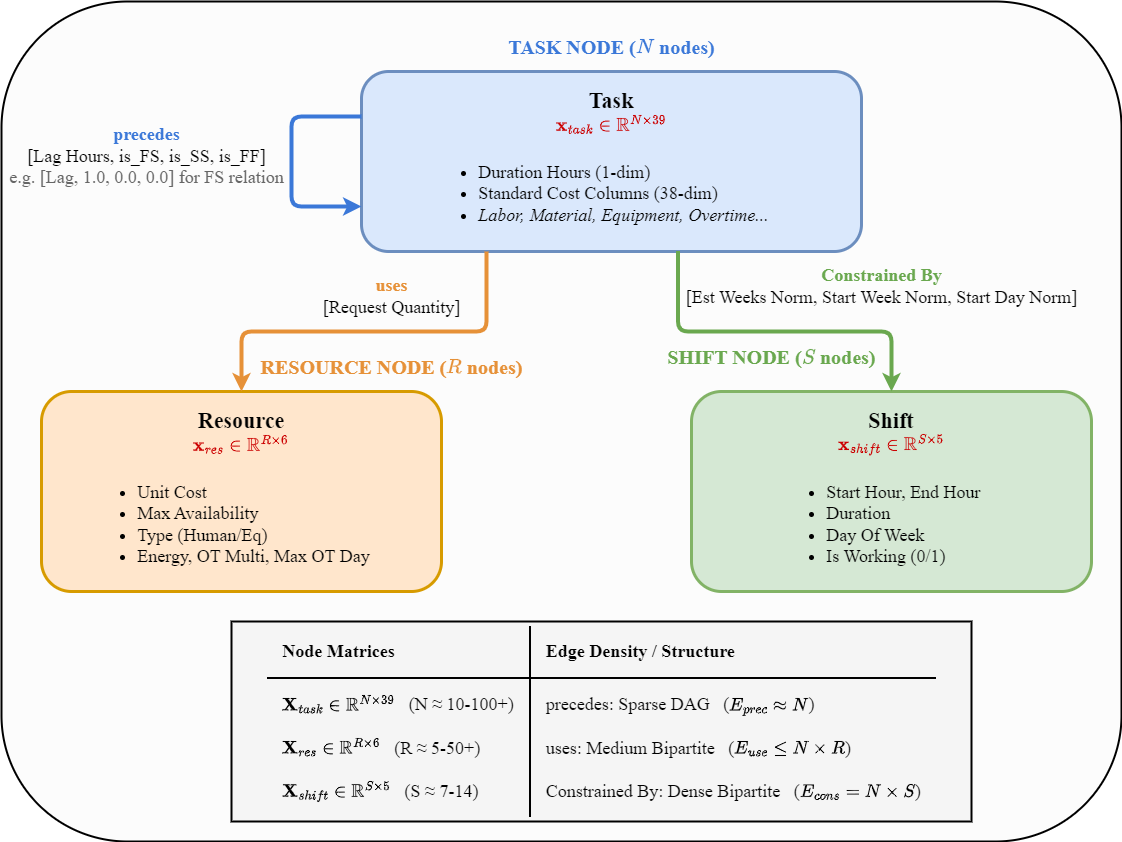

The diagram above was exported from draw.io. Its source (the exported page's mxGraphModel, read from the mxfile embedded in the PNG):
<mxGraphModel dx="1418" dy="820" grid="1" gridSize="10" guides="1" tooltips="1" connect="1" arrows="1" fold="1" page="1" pageScale="1" pageWidth="1200" pageHeight="1000" math="1" shadow="0">
  <root>
    <mxCell id="0" />
    <mxCell id="1" parent="0" />
    <mxCell id="border" value="" style="rounded=1;whiteSpace=wrap;html=1;fillColor=#fcfcfc;strokeColor=#000000;strokeWidth=2;fontSize=18;fontFamily=Times New Roman;" parent="1" vertex="1">
      <mxGeometry x="40" y="70" width="1120" height="840" as="geometry" />
    </mxCell>
    <mxCell id="task_label" value="&lt;b style=&quot;color: rgb(59, 120, 216);&quot;&gt;TASK NODE (\(N\) nodes)&lt;/b&gt;" style="text;html=1;align=center;verticalAlign=middle;fontFamily=Times New Roman;fontSize=20;" parent="1" vertex="1">
      <mxGeometry x="500" y="100" width="300" height="30" as="geometry" />
    </mxCell>
    <mxCell id="task_box" value="&lt;b&gt;&lt;font style=&quot;font-size: 22px;&quot;&gt;Task&lt;/font&gt;&lt;/b&gt;&lt;br&gt;&lt;b style=&quot;color: rgb(204, 0, 0);&quot;&gt;\(\mathbf{x}_{task} \in \mathbb{R}^{N \times 39}\)&lt;/b&gt;&lt;br&gt;&lt;br&gt;&lt;ul style=&quot;text-align: left; margin: 4px 0px; padding-left: 25px;&quot;&gt;&lt;li&gt;Duration Hours (1-dim)&lt;/li&gt;&lt;li&gt;Standard Cost Columns (38-dim)&lt;/li&gt;&lt;li&gt;&lt;i&gt;Labor, Material, Equipment, Overtime...&lt;/i&gt;&lt;/li&gt;&lt;/ul&gt;" style="rounded=1;whiteSpace=wrap;html=1;fillColor=#dae8fc;strokeColor=#6c8ebf;strokeWidth=3;fontFamily=Times New Roman;align=center;verticalAlign=top;spacingTop=10;fontSize=18;" parent="1" vertex="1">
      <mxGeometry x="400" y="140" width="500" height="180" as="geometry" />
    </mxCell>
    <mxCell id="e_precedes" style="edgeStyle=orthogonalEdgeStyle;rounded=1;html=1;strokeColor=#3b78d8;strokeWidth=4;endArrow=classic;exitX=0;exitY=0.25;exitDx=0;exitDy=0;entryX=0;entryY=0.75;entryDx=0;entryDy=0;fontSize=18;fontFamily=Times New Roman;" parent="1" source="task_box" target="task_box" edge="1">
      <mxGeometry relative="1" as="geometry">
        <Array as="points">
          <mxPoint x="330" y="185" />
          <mxPoint x="330" y="275" />
        </Array>
      </mxGeometry>
    </mxCell>
    <mxCell id="lbl_precedes" value="&lt;b style=&quot;color: rgb(59, 120, 216);&quot;&gt;precedes&lt;/b&gt;&lt;br&gt;&lt;span&gt;[Lag Hours, is_FS, is_SS, is_FF]&lt;/span&gt;&lt;br&gt;&lt;span style=&quot;color: rgb(102, 102, 102);&quot;&gt;e.g. [Lag, 1.0, 0.0, 0.0] for FS relation&lt;/span&gt;" style="text;html=1;align=center;verticalAlign=middle;fontFamily=Times New Roman;fontSize=18;" parent="1" vertex="1">
      <mxGeometry x="60" y="190" width="250" height="70" as="geometry" />
    </mxCell>
    <mxCell id="res_label" value="&lt;b style=&quot;color: rgb(230, 145, 56);&quot;&gt;RESOURCE NODE (\(R\) nodes)&lt;/b&gt;" style="text;html=1;align=center;verticalAlign=middle;fontFamily=Times New Roman;fontSize=20;" parent="1" vertex="1">
      <mxGeometry x="280" y="420" width="300" height="30" as="geometry" />
    </mxCell>
    <mxCell id="res_box" value="&lt;b&gt;&lt;font style=&quot;font-size: 22px;&quot;&gt;Resource&lt;/font&gt;&lt;/b&gt;&lt;br&gt;&lt;b style=&quot;color: rgb(204, 0, 0);&quot;&gt;\(\mathbf{x}_{res} \in \mathbb{R}^{R \times 6}\)&lt;/b&gt;&lt;br&gt;&lt;br&gt;&lt;ul style=&quot;text-align: left; margin: 4px 0px; padding-left: 25px;&quot;&gt;&lt;li&gt;Unit Cost&lt;/li&gt;&lt;li&gt;Max Availability&lt;/li&gt;&lt;li&gt;Type (Human/Eq)&lt;/li&gt;&lt;li&gt;Energy, OT Multi, Max OT Day&lt;/li&gt;&lt;/ul&gt;" style="rounded=1;whiteSpace=wrap;html=1;fillColor=#ffe6cc;strokeColor=#d79b00;strokeWidth=3;fontFamily=Times New Roman;align=center;verticalAlign=top;spacingTop=10;fontSize=18;" parent="1" vertex="1">
      <mxGeometry x="80" y="460" width="400" height="200" as="geometry" />
    </mxCell>
    <mxCell id="e_uses" style="edgeStyle=orthogonalEdgeStyle;rounded=1;html=1;strokeColor=#e69138;strokeWidth=4;endArrow=classic;exitX=0.25;exitY=1;exitDx=0;exitDy=0;entryX=0.5;entryY=0;entryDx=0;entryDy=0;fontSize=18;fontFamily=Times New Roman;" parent="1" source="task_box" target="res_box" edge="1">
      <mxGeometry relative="1" as="geometry">
        <Array as="points">
          <mxPoint x="525" y="400" />
          <mxPoint x="280" y="400" />
        </Array>
      </mxGeometry>
    </mxCell>
    <mxCell id="lbl_uses" value="&lt;b style=&quot;color: rgb(230, 145, 56);&quot;&gt;uses&lt;/b&gt;&lt;br&gt;&lt;span&gt;[Request Quantity]&lt;/span&gt;" style="text;html=1;align=center;verticalAlign=middle;fontFamily=Times New Roman;fontSize=18;" parent="1" vertex="1">
      <mxGeometry x="340" y="340" width="180" height="50" as="geometry" />
    </mxCell>
    <mxCell id="shift_label" value="&lt;b style=&quot;color: rgb(106, 168, 79);&quot;&gt;SHIFT NODE (\(S\) nodes)&lt;/b&gt;" style="text;html=1;align=center;verticalAlign=middle;fontFamily=Times New Roman;fontSize=20;" parent="1" vertex="1">
      <mxGeometry x="660" y="410" width="300" height="30" as="geometry" />
    </mxCell>
    <mxCell id="shift_box" value="&lt;font style=&quot;font-size: 22px;&quot;&gt;&lt;b style=&quot;&quot;&gt;Shift&lt;/b&gt;&lt;br&gt;&lt;/font&gt;&lt;b style=&quot;color: rgb(204, 0, 0);&quot;&gt;\(\mathbf{x}_{shift} \in \mathbb{R}^{S \times 5}\)&lt;/b&gt;&lt;br&gt;&lt;br&gt;&lt;ul style=&quot;text-align: left; margin: 4px 0px; padding-left: 25px;&quot;&gt;&lt;li&gt;Start Hour, End Hour&lt;/li&gt;&lt;li&gt;Duration&lt;/li&gt;&lt;li&gt;Day Of Week&lt;/li&gt;&lt;li&gt;Is Working (0/1)&lt;/li&gt;&lt;/ul&gt;" style="rounded=1;whiteSpace=wrap;html=1;fillColor=#d5e8d4;strokeColor=#82b366;strokeWidth=3;fontFamily=Times New Roman;align=center;verticalAlign=top;spacingTop=10;fontSize=18;" parent="1" vertex="1">
      <mxGeometry x="730" y="460" width="400" height="200" as="geometry" />
    </mxCell>
    <mxCell id="e_constrained" style="edgeStyle=orthogonalEdgeStyle;rounded=1;html=1;strokeColor=#6aa84f;strokeWidth=4;endArrow=classic;exitX=0.633;exitY=0.997;exitDx=0;exitDy=0;entryX=0.5;entryY=0;entryDx=0;entryDy=0;exitPerimeter=0;fontSize=18;fontFamily=Times New Roman;" parent="1" source="task_box" target="shift_box" edge="1">
      <mxGeometry relative="1" as="geometry">
        <Array as="points">
          <mxPoint x="717" y="400" />
          <mxPoint x="930" y="400" />
        </Array>
      </mxGeometry>
    </mxCell>
    <mxCell id="lbl_constrained" value="&lt;b style=&quot;color: rgb(106, 168, 79);&quot;&gt;Constrained By&lt;/b&gt;&lt;br&gt;&lt;span&gt;[Est Weeks Norm, Start Week Norm, Start Day Norm]&lt;/span&gt;" style="text;html=1;align=center;verticalAlign=middle;fontFamily=Times New Roman;fontSize=18;" parent="1" vertex="1">
      <mxGeometry x="730" y="330" width="380" height="50" as="geometry" />
    </mxCell>
    <mxCell id="97ConfgO_xESEUg8dFaj-1" value="" style="group" parent="1" vertex="1" connectable="0">
      <mxGeometry x="270" y="690" width="740" height="200" as="geometry" />
    </mxCell>
    <mxCell id="tbl_bg" value="" style="rounded=0;whiteSpace=wrap;html=1;fillColor=#f5f5f5;strokeColor=#000000;strokeWidth=2;fontSize=18;fontFamily=Times New Roman;" parent="97ConfgO_xESEUg8dFaj-1" vertex="1">
      <mxGeometry width="740" height="200" as="geometry" />
    </mxCell>
    <mxCell id="tbl_content" value="&lt;table style=&quot;text-align: left; border-collapse: collapse;&quot; width=&quot;100%&quot;&gt;&lt;tbody&gt;&lt;tr style=&quot;border-bottom: 2px solid #000;&quot;&gt;&lt;th style=&quot;padding: 15px; width: 45%; border-right: 2px solid #000;&quot;&gt;&lt;b&gt;Node Matrices&lt;/b&gt;&lt;/th&gt;&lt;th style=&quot;padding: 15px; width: 55%;&quot;&gt;&lt;b&gt;Edge Density / Structure&lt;/b&gt;&lt;/th&gt;&lt;/tr&gt;&lt;tr&gt;&lt;td style=&quot;padding: 15px; border-right: 2px solid #000; white-space: nowrap;&quot;&gt;\(\mathbf{X}_{task} \in \mathbb{R}^{N \times 39}\) &amp;nbsp; (N ≈ 10-100+)&lt;br&gt;&lt;br&gt;\(\mathbf{X}_{res} \in \mathbb{R}^{R \times 6}\) &amp;nbsp; (R ≈ 5-50+)&lt;br&gt;&lt;br&gt;\(\mathbf{X}_{shift} \in \mathbb{R}^{S \times 5}\) &amp;nbsp; (S ≈ 7-14)&lt;/td&gt;&lt;td style=&quot;padding: 15px; white-space: nowrap;&quot;&gt;precedes: Sparse DAG &amp;nbsp; (\(E_{prec} \approx N\))&lt;br&gt;&lt;br&gt;uses: Medium Bipartite &amp;nbsp; (\(E_{use} \leq N \times R\))&lt;br&gt;&lt;br&gt;Constrained By: Dense Bipartite &amp;nbsp; (\(E_{cons} = N \times S\))&lt;/td&gt;&lt;/tr&gt;&lt;/tbody&gt;&lt;/table&gt;" style="text;html=1;align=center;verticalAlign=middle;fontFamily=Times New Roman;fontSize=18;" parent="97ConfgO_xESEUg8dFaj-1" vertex="1">
      <mxGeometry width="740" height="200" as="geometry" />
    </mxCell>
  </root>
</mxGraphModel>